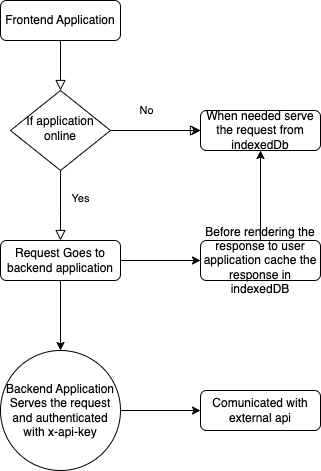

The diagram above was exported from draw.io. Its source (the exported page's mxGraphModel, read from the mxfile embedded in the PNG):
<mxGraphModel dx="954" dy="539" grid="1" gridSize="10" guides="1" tooltips="1" connect="1" arrows="1" fold="1" page="1" pageScale="1" pageWidth="827" pageHeight="1169" math="0" shadow="0">
  <root>
    <mxCell id="WIyWlLk6GJQsqaUBKTNV-0" />
    <mxCell id="WIyWlLk6GJQsqaUBKTNV-1" parent="WIyWlLk6GJQsqaUBKTNV-0" />
    <mxCell id="WIyWlLk6GJQsqaUBKTNV-2" value="" style="rounded=0;html=1;jettySize=auto;orthogonalLoop=1;fontSize=11;endArrow=block;endFill=0;endSize=8;strokeWidth=1;shadow=0;labelBackgroundColor=none;edgeStyle=orthogonalEdgeStyle;" parent="WIyWlLk6GJQsqaUBKTNV-1" source="WIyWlLk6GJQsqaUBKTNV-3" target="WIyWlLk6GJQsqaUBKTNV-6" edge="1">
      <mxGeometry relative="1" as="geometry" />
    </mxCell>
    <mxCell id="WIyWlLk6GJQsqaUBKTNV-3" value="Frontend Application" style="rounded=1;whiteSpace=wrap;html=1;fontSize=12;glass=0;strokeWidth=1;shadow=0;" parent="WIyWlLk6GJQsqaUBKTNV-1" vertex="1">
      <mxGeometry x="160" y="80" width="120" height="40" as="geometry" />
    </mxCell>
    <mxCell id="WIyWlLk6GJQsqaUBKTNV-5" value="No" style="edgeStyle=orthogonalEdgeStyle;rounded=0;html=1;jettySize=auto;orthogonalLoop=1;fontSize=11;endArrow=block;endFill=0;endSize=8;strokeWidth=1;shadow=0;labelBackgroundColor=none;" parent="WIyWlLk6GJQsqaUBKTNV-1" source="WIyWlLk6GJQsqaUBKTNV-6" target="WIyWlLk6GJQsqaUBKTNV-7" edge="1">
      <mxGeometry x="-0.2" y="20" relative="1" as="geometry">
        <mxPoint as="offset" />
      </mxGeometry>
    </mxCell>
    <mxCell id="Ns74d2quAl2FWzHjTrQz-3" value="" style="edgeStyle=orthogonalEdgeStyle;rounded=0;orthogonalLoop=1;jettySize=auto;html=1;" edge="1" parent="WIyWlLk6GJQsqaUBKTNV-1" source="WIyWlLk6GJQsqaUBKTNV-6" target="WIyWlLk6GJQsqaUBKTNV-7">
      <mxGeometry relative="1" as="geometry" />
    </mxCell>
    <mxCell id="WIyWlLk6GJQsqaUBKTNV-6" value="If application online" style="rhombus;whiteSpace=wrap;html=1;shadow=0;fontFamily=Helvetica;fontSize=12;align=center;strokeWidth=1;spacing=6;spacingTop=-4;" parent="WIyWlLk6GJQsqaUBKTNV-1" vertex="1">
      <mxGeometry x="170" y="170" width="100" height="80" as="geometry" />
    </mxCell>
    <mxCell id="WIyWlLk6GJQsqaUBKTNV-7" value="When needed serve the request from indexedDb" style="rounded=1;whiteSpace=wrap;html=1;fontSize=12;glass=0;strokeWidth=1;shadow=0;" parent="WIyWlLk6GJQsqaUBKTNV-1" vertex="1">
      <mxGeometry x="360" y="190" width="120" height="40" as="geometry" />
    </mxCell>
    <mxCell id="Ns74d2quAl2FWzHjTrQz-2" value="" style="edgeStyle=orthogonalEdgeStyle;rounded=0;orthogonalLoop=1;jettySize=auto;html=1;" edge="1" parent="WIyWlLk6GJQsqaUBKTNV-1" source="WIyWlLk6GJQsqaUBKTNV-11" target="Ns74d2quAl2FWzHjTrQz-1">
      <mxGeometry relative="1" as="geometry" />
    </mxCell>
    <mxCell id="Ns74d2quAl2FWzHjTrQz-10" value="" style="edgeStyle=orthogonalEdgeStyle;rounded=0;orthogonalLoop=1;jettySize=auto;html=1;" edge="1" parent="WIyWlLk6GJQsqaUBKTNV-1" source="WIyWlLk6GJQsqaUBKTNV-11" target="Ns74d2quAl2FWzHjTrQz-9">
      <mxGeometry relative="1" as="geometry" />
    </mxCell>
    <mxCell id="WIyWlLk6GJQsqaUBKTNV-11" value="Request Goes to backend application" style="rounded=1;whiteSpace=wrap;html=1;fontSize=12;glass=0;strokeWidth=1;shadow=0;" parent="WIyWlLk6GJQsqaUBKTNV-1" vertex="1">
      <mxGeometry x="160" y="320" width="120" height="40" as="geometry" />
    </mxCell>
    <mxCell id="Ns74d2quAl2FWzHjTrQz-5" style="edgeStyle=orthogonalEdgeStyle;rounded=0;orthogonalLoop=1;jettySize=auto;html=1;exitX=0.5;exitY=0;exitDx=0;exitDy=0;" edge="1" parent="WIyWlLk6GJQsqaUBKTNV-1" source="Ns74d2quAl2FWzHjTrQz-1" target="WIyWlLk6GJQsqaUBKTNV-7">
      <mxGeometry relative="1" as="geometry" />
    </mxCell>
    <mxCell id="Ns74d2quAl2FWzHjTrQz-1" value="Before rendering the response to user application cache the response in indexedDB" style="whiteSpace=wrap;html=1;rounded=1;glass=0;strokeWidth=1;shadow=0;" vertex="1" parent="WIyWlLk6GJQsqaUBKTNV-1">
      <mxGeometry x="360" y="320" width="120" height="40" as="geometry" />
    </mxCell>
    <mxCell id="Ns74d2quAl2FWzHjTrQz-4" value="Yes&lt;br&gt;" style="edgeStyle=orthogonalEdgeStyle;rounded=0;html=1;jettySize=auto;orthogonalLoop=1;fontSize=11;endArrow=block;endFill=0;endSize=8;strokeWidth=1;shadow=0;labelBackgroundColor=none;" edge="1" parent="WIyWlLk6GJQsqaUBKTNV-1" target="WIyWlLk6GJQsqaUBKTNV-11">
      <mxGeometry x="-0.2" y="20" relative="1" as="geometry">
        <mxPoint as="offset" />
        <mxPoint x="220" y="250" as="sourcePoint" />
        <mxPoint x="320" y="300" as="targetPoint" />
        <Array as="points">
          <mxPoint x="220" y="290" />
          <mxPoint x="220" y="290" />
        </Array>
      </mxGeometry>
    </mxCell>
    <mxCell id="Ns74d2quAl2FWzHjTrQz-12" value="" style="edgeStyle=orthogonalEdgeStyle;rounded=0;orthogonalLoop=1;jettySize=auto;html=1;" edge="1" parent="WIyWlLk6GJQsqaUBKTNV-1" source="Ns74d2quAl2FWzHjTrQz-9" target="Ns74d2quAl2FWzHjTrQz-11">
      <mxGeometry relative="1" as="geometry" />
    </mxCell>
    <mxCell id="Ns74d2quAl2FWzHjTrQz-9" value="Backend Application Serves the request and authenticated with x-api-key" style="ellipse;whiteSpace=wrap;html=1;rounded=1;glass=0;strokeWidth=1;shadow=0;" vertex="1" parent="WIyWlLk6GJQsqaUBKTNV-1">
      <mxGeometry x="160" y="430" width="120" height="120" as="geometry" />
    </mxCell>
    <mxCell id="Ns74d2quAl2FWzHjTrQz-11" value="Comunicated with external api" style="whiteSpace=wrap;html=1;rounded=1;glass=0;strokeWidth=1;shadow=0;" vertex="1" parent="WIyWlLk6GJQsqaUBKTNV-1">
      <mxGeometry x="360" y="470" width="120" height="40" as="geometry" />
    </mxCell>
  </root>
</mxGraphModel>